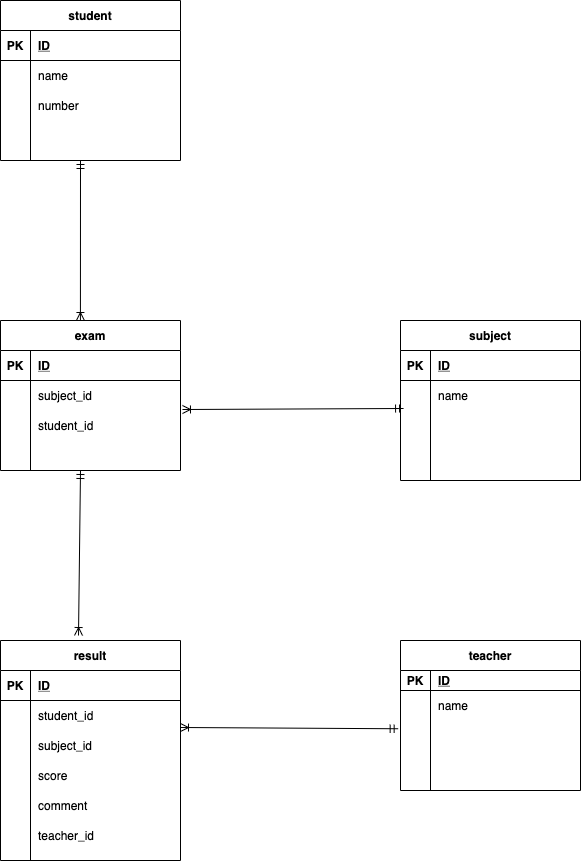

The diagram above was exported from draw.io. Its source (the exported page's mxGraphModel, read from the mxfile embedded in the PNG):
<mxGraphModel dx="588" dy="658" grid="1" gridSize="10" guides="1" tooltips="1" connect="1" arrows="1" fold="1" page="1" pageScale="1" pageWidth="827" pageHeight="1169" math="0" shadow="0">
  <root>
    <mxCell id="0" />
    <mxCell id="1" parent="0" />
    <mxCell id="2" value="student" style="shape=table;startSize=30;container=1;collapsible=1;childLayout=tableLayout;fixedRows=1;rowLines=0;fontStyle=1;align=center;resizeLast=1;" parent="1" vertex="1">
      <mxGeometry y="80" width="180" height="160" as="geometry" />
    </mxCell>
    <mxCell id="3" value="" style="shape=partialRectangle;collapsible=0;dropTarget=0;pointerEvents=0;fillColor=none;top=0;left=0;bottom=1;right=0;points=[[0,0.5],[1,0.5]];portConstraint=eastwest;" parent="2" vertex="1">
      <mxGeometry y="30" width="180" height="30" as="geometry" />
    </mxCell>
    <mxCell id="4" value="PK" style="shape=partialRectangle;connectable=0;fillColor=none;top=0;left=0;bottom=0;right=0;fontStyle=1;overflow=hidden;" parent="3" vertex="1">
      <mxGeometry width="30" height="30" as="geometry" />
    </mxCell>
    <mxCell id="5" value="ID" style="shape=partialRectangle;connectable=0;fillColor=none;top=0;left=0;bottom=0;right=0;align=left;spacingLeft=6;fontStyle=5;overflow=hidden;" parent="3" vertex="1">
      <mxGeometry x="30" width="150" height="30" as="geometry" />
    </mxCell>
    <mxCell id="6" value="" style="shape=partialRectangle;collapsible=0;dropTarget=0;pointerEvents=0;fillColor=none;top=0;left=0;bottom=0;right=0;points=[[0,0.5],[1,0.5]];portConstraint=eastwest;" parent="2" vertex="1">
      <mxGeometry y="60" width="180" height="30" as="geometry" />
    </mxCell>
    <mxCell id="7" value="" style="shape=partialRectangle;connectable=0;fillColor=none;top=0;left=0;bottom=0;right=0;editable=1;overflow=hidden;" parent="6" vertex="1">
      <mxGeometry width="30" height="30" as="geometry" />
    </mxCell>
    <mxCell id="8" value="name" style="shape=partialRectangle;connectable=0;fillColor=none;top=0;left=0;bottom=0;right=0;align=left;spacingLeft=6;overflow=hidden;" parent="6" vertex="1">
      <mxGeometry x="30" width="150" height="30" as="geometry" />
    </mxCell>
    <mxCell id="9" value="" style="shape=partialRectangle;collapsible=0;dropTarget=0;pointerEvents=0;fillColor=none;top=0;left=0;bottom=0;right=0;points=[[0,0.5],[1,0.5]];portConstraint=eastwest;" parent="2" vertex="1">
      <mxGeometry y="90" width="180" height="30" as="geometry" />
    </mxCell>
    <mxCell id="10" value="" style="shape=partialRectangle;connectable=0;fillColor=none;top=0;left=0;bottom=0;right=0;editable=1;overflow=hidden;" parent="9" vertex="1">
      <mxGeometry width="30" height="30" as="geometry" />
    </mxCell>
    <mxCell id="11" value="number" style="shape=partialRectangle;connectable=0;fillColor=none;top=0;left=0;bottom=0;right=0;align=left;spacingLeft=6;overflow=hidden;" parent="9" vertex="1">
      <mxGeometry x="30" width="150" height="30" as="geometry" />
    </mxCell>
    <mxCell id="12" value="" style="shape=partialRectangle;collapsible=0;dropTarget=0;pointerEvents=0;fillColor=none;top=0;left=0;bottom=0;right=0;points=[[0,0.5],[1,0.5]];portConstraint=eastwest;" parent="2" vertex="1">
      <mxGeometry y="120" width="180" height="30" as="geometry" />
    </mxCell>
    <mxCell id="13" value="" style="shape=partialRectangle;connectable=0;fillColor=none;top=0;left=0;bottom=0;right=0;editable=1;overflow=hidden;" parent="12" vertex="1">
      <mxGeometry width="30" height="30" as="geometry" />
    </mxCell>
    <mxCell id="14" value="" style="shape=partialRectangle;connectable=0;fillColor=none;top=0;left=0;bottom=0;right=0;align=left;spacingLeft=6;overflow=hidden;" parent="12" vertex="1">
      <mxGeometry x="30" width="150" height="30" as="geometry" />
    </mxCell>
    <mxCell id="42" value="exam" style="shape=table;startSize=30;container=1;collapsible=1;childLayout=tableLayout;fixedRows=1;rowLines=0;fontStyle=1;align=center;resizeLast=1;" parent="1" vertex="1">
      <mxGeometry y="400" width="180" height="150" as="geometry" />
    </mxCell>
    <mxCell id="43" value="" style="shape=partialRectangle;collapsible=0;dropTarget=0;pointerEvents=0;fillColor=none;top=0;left=0;bottom=1;right=0;points=[[0,0.5],[1,0.5]];portConstraint=eastwest;" parent="42" vertex="1">
      <mxGeometry y="30" width="180" height="30" as="geometry" />
    </mxCell>
    <mxCell id="44" value="PK" style="shape=partialRectangle;connectable=0;fillColor=none;top=0;left=0;bottom=0;right=0;fontStyle=1;overflow=hidden;" parent="43" vertex="1">
      <mxGeometry width="30" height="30" as="geometry" />
    </mxCell>
    <mxCell id="45" value="ID" style="shape=partialRectangle;connectable=0;fillColor=none;top=0;left=0;bottom=0;right=0;align=left;spacingLeft=6;fontStyle=5;overflow=hidden;" parent="43" vertex="1">
      <mxGeometry x="30" width="150" height="30" as="geometry" />
    </mxCell>
    <mxCell id="46" value="" style="shape=partialRectangle;collapsible=0;dropTarget=0;pointerEvents=0;fillColor=none;top=0;left=0;bottom=0;right=0;points=[[0,0.5],[1,0.5]];portConstraint=eastwest;" parent="42" vertex="1">
      <mxGeometry y="60" width="180" height="30" as="geometry" />
    </mxCell>
    <mxCell id="47" value="" style="shape=partialRectangle;connectable=0;fillColor=none;top=0;left=0;bottom=0;right=0;editable=1;overflow=hidden;" parent="46" vertex="1">
      <mxGeometry width="30" height="30" as="geometry" />
    </mxCell>
    <mxCell id="48" value="subject_id" style="shape=partialRectangle;connectable=0;fillColor=none;top=0;left=0;bottom=0;right=0;align=left;spacingLeft=6;overflow=hidden;" parent="46" vertex="1">
      <mxGeometry x="30" width="150" height="30" as="geometry" />
    </mxCell>
    <mxCell id="49" value="" style="shape=partialRectangle;collapsible=0;dropTarget=0;pointerEvents=0;fillColor=none;top=0;left=0;bottom=0;right=0;points=[[0,0.5],[1,0.5]];portConstraint=eastwest;" parent="42" vertex="1">
      <mxGeometry y="90" width="180" height="30" as="geometry" />
    </mxCell>
    <mxCell id="50" value="" style="shape=partialRectangle;connectable=0;fillColor=none;top=0;left=0;bottom=0;right=0;editable=1;overflow=hidden;" parent="49" vertex="1">
      <mxGeometry width="30" height="30" as="geometry" />
    </mxCell>
    <mxCell id="51" value="student_id" style="shape=partialRectangle;connectable=0;fillColor=none;top=0;left=0;bottom=0;right=0;align=left;spacingLeft=6;overflow=hidden;" parent="49" vertex="1">
      <mxGeometry x="30" width="150" height="30" as="geometry" />
    </mxCell>
    <mxCell id="52" value="" style="shape=partialRectangle;collapsible=0;dropTarget=0;pointerEvents=0;fillColor=none;top=0;left=0;bottom=0;right=0;points=[[0,0.5],[1,0.5]];portConstraint=eastwest;" parent="42" vertex="1">
      <mxGeometry y="120" width="180" height="30" as="geometry" />
    </mxCell>
    <mxCell id="53" value="" style="shape=partialRectangle;connectable=0;fillColor=none;top=0;left=0;bottom=0;right=0;editable=1;overflow=hidden;" parent="52" vertex="1">
      <mxGeometry width="30" height="30" as="geometry" />
    </mxCell>
    <mxCell id="54" value="" style="shape=partialRectangle;connectable=0;fillColor=none;top=0;left=0;bottom=0;right=0;align=left;spacingLeft=6;overflow=hidden;" parent="52" vertex="1">
      <mxGeometry x="30" width="150" height="30" as="geometry" />
    </mxCell>
    <mxCell id="56" value="" style="fontSize=12;html=1;endArrow=ERoneToMany;startArrow=ERmandOne;entryX=0.444;entryY=0;entryDx=0;entryDy=0;entryPerimeter=0;" parent="1" target="42" edge="1">
      <mxGeometry width="100" height="100" relative="1" as="geometry">
        <mxPoint x="80" y="240" as="sourcePoint" />
        <mxPoint x="170" y="210" as="targetPoint" />
      </mxGeometry>
    </mxCell>
    <mxCell id="60" value="subject" style="shape=table;startSize=30;container=1;collapsible=1;childLayout=tableLayout;fixedRows=1;rowLines=0;fontStyle=1;align=center;resizeLast=1;" parent="1" vertex="1">
      <mxGeometry x="400" y="400" width="180" height="160" as="geometry" />
    </mxCell>
    <mxCell id="61" value="" style="shape=partialRectangle;collapsible=0;dropTarget=0;pointerEvents=0;fillColor=none;top=0;left=0;bottom=1;right=0;points=[[0,0.5],[1,0.5]];portConstraint=eastwest;" parent="60" vertex="1">
      <mxGeometry y="30" width="180" height="30" as="geometry" />
    </mxCell>
    <mxCell id="62" value="PK" style="shape=partialRectangle;connectable=0;fillColor=none;top=0;left=0;bottom=0;right=0;fontStyle=1;overflow=hidden;" parent="61" vertex="1">
      <mxGeometry width="30" height="30" as="geometry" />
    </mxCell>
    <mxCell id="63" value="ID" style="shape=partialRectangle;connectable=0;fillColor=none;top=0;left=0;bottom=0;right=0;align=left;spacingLeft=6;fontStyle=5;overflow=hidden;" parent="61" vertex="1">
      <mxGeometry x="30" width="150" height="30" as="geometry" />
    </mxCell>
    <mxCell id="64" value="" style="shape=partialRectangle;collapsible=0;dropTarget=0;pointerEvents=0;fillColor=none;top=0;left=0;bottom=0;right=0;points=[[0,0.5],[1,0.5]];portConstraint=eastwest;" parent="60" vertex="1">
      <mxGeometry y="60" width="180" height="30" as="geometry" />
    </mxCell>
    <mxCell id="65" value="" style="shape=partialRectangle;connectable=0;fillColor=none;top=0;left=0;bottom=0;right=0;editable=1;overflow=hidden;" parent="64" vertex="1">
      <mxGeometry width="30" height="30" as="geometry" />
    </mxCell>
    <mxCell id="66" value="name" style="shape=partialRectangle;connectable=0;fillColor=none;top=0;left=0;bottom=0;right=0;align=left;spacingLeft=6;overflow=hidden;" parent="64" vertex="1">
      <mxGeometry x="30" width="150" height="30" as="geometry" />
    </mxCell>
    <mxCell id="67" value="" style="shape=partialRectangle;collapsible=0;dropTarget=0;pointerEvents=0;fillColor=none;top=0;left=0;bottom=0;right=0;points=[[0,0.5],[1,0.5]];portConstraint=eastwest;" parent="60" vertex="1">
      <mxGeometry y="90" width="180" height="30" as="geometry" />
    </mxCell>
    <mxCell id="68" value="" style="shape=partialRectangle;connectable=0;fillColor=none;top=0;left=0;bottom=0;right=0;editable=1;overflow=hidden;" parent="67" vertex="1">
      <mxGeometry width="30" height="30" as="geometry" />
    </mxCell>
    <mxCell id="69" value="" style="shape=partialRectangle;connectable=0;fillColor=none;top=0;left=0;bottom=0;right=0;align=left;spacingLeft=6;overflow=hidden;" parent="67" vertex="1">
      <mxGeometry x="30" width="150" height="30" as="geometry" />
    </mxCell>
    <mxCell id="70" value="" style="shape=partialRectangle;collapsible=0;dropTarget=0;pointerEvents=0;fillColor=none;top=0;left=0;bottom=0;right=0;points=[[0,0.5],[1,0.5]];portConstraint=eastwest;" parent="60" vertex="1">
      <mxGeometry y="120" width="180" height="30" as="geometry" />
    </mxCell>
    <mxCell id="71" value="" style="shape=partialRectangle;connectable=0;fillColor=none;top=0;left=0;bottom=0;right=0;editable=1;overflow=hidden;" parent="70" vertex="1">
      <mxGeometry width="30" height="30" as="geometry" />
    </mxCell>
    <mxCell id="72" value="" style="shape=partialRectangle;connectable=0;fillColor=none;top=0;left=0;bottom=0;right=0;align=left;spacingLeft=6;overflow=hidden;" parent="70" vertex="1">
      <mxGeometry x="30" width="150" height="30" as="geometry" />
    </mxCell>
    <mxCell id="77" value="teacher" style="shape=table;startSize=30;container=1;collapsible=1;childLayout=tableLayout;fixedRows=1;rowLines=0;fontStyle=1;align=center;resizeLast=1;" parent="1" vertex="1">
      <mxGeometry x="400" y="720" width="180" height="150" as="geometry" />
    </mxCell>
    <mxCell id="78" value="" style="shape=partialRectangle;collapsible=0;dropTarget=0;pointerEvents=0;fillColor=none;top=0;left=0;bottom=1;right=0;points=[[0,0.5],[1,0.5]];portConstraint=eastwest;" parent="77" vertex="1">
      <mxGeometry y="30" width="180" height="20" as="geometry" />
    </mxCell>
    <mxCell id="79" value="PK" style="shape=partialRectangle;connectable=0;fillColor=none;top=0;left=0;bottom=0;right=0;fontStyle=1;overflow=hidden;" parent="78" vertex="1">
      <mxGeometry width="30" height="20" as="geometry" />
    </mxCell>
    <mxCell id="80" value="ID" style="shape=partialRectangle;connectable=0;fillColor=none;top=0;left=0;bottom=0;right=0;align=left;spacingLeft=6;fontStyle=5;overflow=hidden;" parent="78" vertex="1">
      <mxGeometry x="30" width="150" height="20" as="geometry" />
    </mxCell>
    <mxCell id="81" value="" style="shape=partialRectangle;collapsible=0;dropTarget=0;pointerEvents=0;fillColor=none;top=0;left=0;bottom=0;right=0;points=[[0,0.5],[1,0.5]];portConstraint=eastwest;" parent="77" vertex="1">
      <mxGeometry y="50" width="180" height="30" as="geometry" />
    </mxCell>
    <mxCell id="82" value="" style="shape=partialRectangle;connectable=0;fillColor=none;top=0;left=0;bottom=0;right=0;editable=1;overflow=hidden;" parent="81" vertex="1">
      <mxGeometry width="30" height="30" as="geometry" />
    </mxCell>
    <mxCell id="83" value="name" style="shape=partialRectangle;connectable=0;fillColor=none;top=0;left=0;bottom=0;right=0;align=left;spacingLeft=6;overflow=hidden;" parent="81" vertex="1">
      <mxGeometry x="30" width="150" height="30" as="geometry" />
    </mxCell>
    <mxCell id="84" value="" style="shape=partialRectangle;collapsible=0;dropTarget=0;pointerEvents=0;fillColor=none;top=0;left=0;bottom=0;right=0;points=[[0,0.5],[1,0.5]];portConstraint=eastwest;" parent="77" vertex="1">
      <mxGeometry y="80" width="180" height="30" as="geometry" />
    </mxCell>
    <mxCell id="85" value="" style="shape=partialRectangle;connectable=0;fillColor=none;top=0;left=0;bottom=0;right=0;editable=1;overflow=hidden;" parent="84" vertex="1">
      <mxGeometry width="30" height="30" as="geometry" />
    </mxCell>
    <mxCell id="86" value="" style="shape=partialRectangle;connectable=0;fillColor=none;top=0;left=0;bottom=0;right=0;align=left;spacingLeft=6;overflow=hidden;" parent="84" vertex="1">
      <mxGeometry x="30" width="150" height="30" as="geometry" />
    </mxCell>
    <mxCell id="87" value="" style="shape=partialRectangle;collapsible=0;dropTarget=0;pointerEvents=0;fillColor=none;top=0;left=0;bottom=0;right=0;points=[[0,0.5],[1,0.5]];portConstraint=eastwest;" parent="77" vertex="1">
      <mxGeometry y="110" width="180" height="30" as="geometry" />
    </mxCell>
    <mxCell id="88" value="" style="shape=partialRectangle;connectable=0;fillColor=none;top=0;left=0;bottom=0;right=0;editable=1;overflow=hidden;" parent="87" vertex="1">
      <mxGeometry width="30" height="30" as="geometry" />
    </mxCell>
    <mxCell id="89" value="" style="shape=partialRectangle;connectable=0;fillColor=none;top=0;left=0;bottom=0;right=0;align=left;spacingLeft=6;overflow=hidden;" parent="87" vertex="1">
      <mxGeometry x="30" width="150" height="30" as="geometry" />
    </mxCell>
    <mxCell id="127" value="result" style="shape=table;startSize=30;container=1;collapsible=1;childLayout=tableLayout;fixedRows=1;rowLines=0;fontStyle=1;align=center;resizeLast=1;" parent="1" vertex="1">
      <mxGeometry y="720" width="180" height="220.00000000000023" as="geometry" />
    </mxCell>
    <mxCell id="128" value="" style="shape=partialRectangle;collapsible=0;dropTarget=0;pointerEvents=0;fillColor=none;top=0;left=0;bottom=1;right=0;points=[[0,0.5],[1,0.5]];portConstraint=eastwest;" parent="127" vertex="1">
      <mxGeometry y="30" width="180" height="30" as="geometry" />
    </mxCell>
    <mxCell id="129" value="PK" style="shape=partialRectangle;connectable=0;fillColor=none;top=0;left=0;bottom=0;right=0;fontStyle=1;overflow=hidden;" parent="128" vertex="1">
      <mxGeometry width="30" height="30" as="geometry" />
    </mxCell>
    <mxCell id="130" value="ID" style="shape=partialRectangle;connectable=0;fillColor=none;top=0;left=0;bottom=0;right=0;align=left;spacingLeft=6;fontStyle=5;overflow=hidden;" parent="128" vertex="1">
      <mxGeometry x="30" width="150" height="30" as="geometry" />
    </mxCell>
    <mxCell id="131" value="" style="shape=partialRectangle;collapsible=0;dropTarget=0;pointerEvents=0;fillColor=none;top=0;left=0;bottom=0;right=0;points=[[0,0.5],[1,0.5]];portConstraint=eastwest;" parent="127" vertex="1">
      <mxGeometry y="60" width="180" height="30" as="geometry" />
    </mxCell>
    <mxCell id="132" value="" style="shape=partialRectangle;connectable=0;fillColor=none;top=0;left=0;bottom=0;right=0;editable=1;overflow=hidden;" parent="131" vertex="1">
      <mxGeometry width="30" height="30" as="geometry" />
    </mxCell>
    <mxCell id="133" value="student_id" style="shape=partialRectangle;connectable=0;fillColor=none;top=0;left=0;bottom=0;right=0;align=left;spacingLeft=6;overflow=hidden;" parent="131" vertex="1">
      <mxGeometry x="30" width="150" height="30" as="geometry" />
    </mxCell>
    <mxCell id="134" value="" style="shape=partialRectangle;collapsible=0;dropTarget=0;pointerEvents=0;fillColor=none;top=0;left=0;bottom=0;right=0;points=[[0,0.5],[1,0.5]];portConstraint=eastwest;" parent="127" vertex="1">
      <mxGeometry y="90" width="180" height="30" as="geometry" />
    </mxCell>
    <mxCell id="135" value="" style="shape=partialRectangle;connectable=0;fillColor=none;top=0;left=0;bottom=0;right=0;editable=1;overflow=hidden;" parent="134" vertex="1">
      <mxGeometry width="30" height="30" as="geometry" />
    </mxCell>
    <mxCell id="136" value="subject_id" style="shape=partialRectangle;connectable=0;fillColor=none;top=0;left=0;bottom=0;right=0;align=left;spacingLeft=6;overflow=hidden;" parent="134" vertex="1">
      <mxGeometry x="30" width="150" height="30" as="geometry" />
    </mxCell>
    <mxCell id="137" value="" style="shape=partialRectangle;collapsible=0;dropTarget=0;pointerEvents=0;fillColor=none;top=0;left=0;bottom=0;right=0;points=[[0,0.5],[1,0.5]];portConstraint=eastwest;" parent="127" vertex="1">
      <mxGeometry y="120" width="180" height="30" as="geometry" />
    </mxCell>
    <mxCell id="138" value="" style="shape=partialRectangle;connectable=0;fillColor=none;top=0;left=0;bottom=0;right=0;editable=1;overflow=hidden;" parent="137" vertex="1">
      <mxGeometry width="30" height="30" as="geometry" />
    </mxCell>
    <mxCell id="139" value="score" style="shape=partialRectangle;connectable=0;fillColor=none;top=0;left=0;bottom=0;right=0;align=left;spacingLeft=6;overflow=hidden;" parent="137" vertex="1">
      <mxGeometry x="30" width="150" height="30" as="geometry" />
    </mxCell>
    <mxCell id="145" value="" style="shape=partialRectangle;collapsible=0;dropTarget=0;pointerEvents=0;fillColor=none;top=0;left=0;bottom=0;right=0;points=[[0,0.5],[1,0.5]];portConstraint=eastwest;" parent="127" vertex="1">
      <mxGeometry y="150" width="180" height="30" as="geometry" />
    </mxCell>
    <mxCell id="146" value="" style="shape=partialRectangle;connectable=0;fillColor=none;top=0;left=0;bottom=0;right=0;editable=1;overflow=hidden;" parent="145" vertex="1">
      <mxGeometry width="30" height="30" as="geometry" />
    </mxCell>
    <mxCell id="147" value="comment" style="shape=partialRectangle;connectable=0;fillColor=none;top=0;left=0;bottom=0;right=0;align=left;spacingLeft=6;overflow=hidden;" parent="145" vertex="1">
      <mxGeometry x="30" width="150" height="30" as="geometry" />
    </mxCell>
    <mxCell id="149" value="" style="shape=partialRectangle;collapsible=0;dropTarget=0;pointerEvents=0;fillColor=none;top=0;left=0;bottom=0;right=0;points=[[0,0.5],[1,0.5]];portConstraint=eastwest;" parent="127" vertex="1">
      <mxGeometry y="180" width="180" height="30" as="geometry" />
    </mxCell>
    <mxCell id="150" value="" style="shape=partialRectangle;connectable=0;fillColor=none;top=0;left=0;bottom=0;right=0;editable=1;overflow=hidden;" parent="149" vertex="1">
      <mxGeometry width="30" height="30" as="geometry" />
    </mxCell>
    <mxCell id="151" value="teacher_id" style="shape=partialRectangle;connectable=0;fillColor=none;top=0;left=0;bottom=0;right=0;align=left;spacingLeft=6;overflow=hidden;" parent="149" vertex="1">
      <mxGeometry x="30" width="150" height="30" as="geometry" />
    </mxCell>
    <mxCell id="141" value="" style="fontSize=12;html=1;endArrow=ERoneToMany;startArrow=ERmandOne;" parent="1" edge="1">
      <mxGeometry width="100" height="100" relative="1" as="geometry">
        <mxPoint x="80" y="550" as="sourcePoint" />
        <mxPoint x="78" y="715" as="targetPoint" />
      </mxGeometry>
    </mxCell>
    <mxCell id="148" value="" style="fontSize=12;html=1;endArrow=ERoneToMany;startArrow=ERmandOne;exitX=-0.013;exitY=0.275;exitDx=0;exitDy=0;exitPerimeter=0;" parent="1" source="84" edge="1">
      <mxGeometry width="100" height="100" relative="1" as="geometry">
        <mxPoint x="110" y="910" as="sourcePoint" />
        <mxPoint x="180" y="807" as="targetPoint" />
      </mxGeometry>
    </mxCell>
    <mxCell id="125" value="" style="fontSize=12;html=1;endArrow=ERoneToMany;startArrow=ERmandOne;exitX=0.017;exitY=-0.067;exitDx=0;exitDy=0;entryX=1.011;entryY=-0.033;entryDx=0;entryDy=0;entryPerimeter=0;exitPerimeter=0;" parent="1" source="67" target="49" edge="1">
      <mxGeometry width="100" height="100" relative="1" as="geometry">
        <mxPoint x="170" y="410" as="sourcePoint" />
        <mxPoint x="270" y="310" as="targetPoint" />
      </mxGeometry>
    </mxCell>
  </root>
</mxGraphModel>